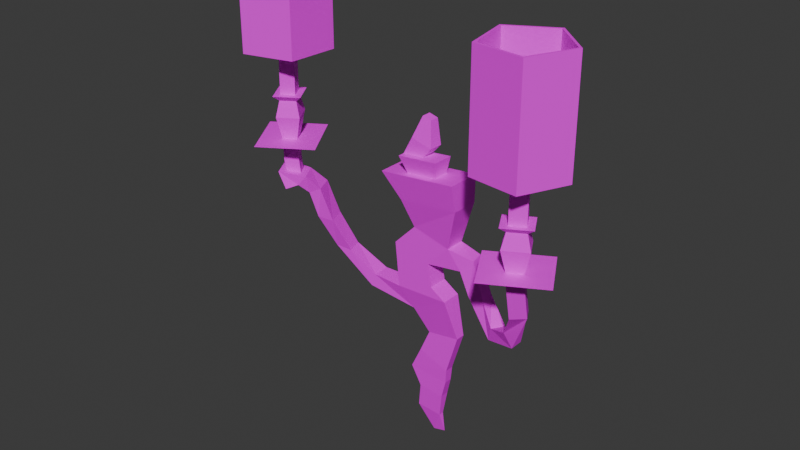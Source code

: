 # Source: ShadeLamp01.blend  (saved by Blender 4.2.66; exported with 4.5.12 LTS)
import bpy
from mathutils import Matrix  # noqa: F401  (used for matrix-valued properties, if any)

bpy.ops.wm.read_factory_settings(use_empty=True)
scene = bpy.context.scene
scene.name = 'Scene'

# ---- collections
col_collection = bpy.data.collections.new('Collection'); scene.collection.children.link(col_collection)

# ---- images (referenced by path relative to the original .blend; pixels are not part of the script)
import os
ASSET_DIR = os.environ.get("B2B_ASSET_DIR", "")  # directory of the original .blend (textures are referenced by path, not embedded)
HERE = os.path.dirname(os.path.abspath(__file__))  # packed textures are extracted next to this script under _unpacked/

def load_image(name, relpath, width, height, colorspace="sRGB"):
    """Load a texture the original file referenced (path relative to the .blend, or extracted next to this script)."""
    p = next((c for c in (os.path.join(HERE, relpath), os.path.join(ASSET_DIR, relpath)) if relpath and os.path.exists(c)), "")
    if p:
        img = bpy.data.images.load(p, check_existing=True)
        img.name = name
    else:  # same state as the original file: an image datablock whose file is absent (Cycles renders it pink)
        img = bpy.data.images.new(name, width, height)
        img.source = "FILE"
        img.filepath = "//" + (relpath or name)
    img.colorspace_settings.name = colorspace
    return img
img_shadelamp01_a_jpg = load_image('ShadeLamp01_a.jpg', 'ShadeLamp01_a.jpg', 1024, 1024, 'sRGB')

# ---- materials (node trees are filled in below, after node groups)
mat_material = bpy.data.materials.new('Material')
mat_material.alpha_threshold = 0.0
mat_material.use_transparent_shadow = False
mat_material.roughness = 0.5
mat_material.line_color = (0.0, 0.0, 0.0, 1.0)

# ---- material node trees
mat_material.use_nodes = True; mat_material.node_tree.nodes.clear()
_N = mat_material.node_tree.nodes; _L = mat_material.node_tree.links
n0 = _N.new('ShaderNodeOutputMaterial'); n0.name = 'Material Output'; n0.location = (300, 300)
n1 = _N.new('ShaderNodeBsdfPrincipled'); n1.name = 'Principled BSDF'; n1.location = (10, 300)
n1.inputs[3].default_value = 1.45
n1.inputs[13].default_value = 0.15
n2 = _N.new('ShaderNodeTexImage'); n2.name = 'Image Texture'; n2.location = (-280, 280)
n2.image = img_shadelamp01_a_jpg
n2.interpolation = 'Closest'
_L.new(n1.outputs[0], n0.inputs[0])
_L.new(n2.outputs[0], n1.inputs[0])
n0.is_active_output = True

# ---- world
world_world = bpy.data.worlds.new('World'); scene.world = world_world
world_world.use_nodes = True; world_world.node_tree.nodes.clear()
_N = world_world.node_tree.nodes; _L = world_world.node_tree.links
n0 = _N.new('ShaderNodeOutputWorld'); n0.name = 'World Output'; n0.location = (300, 300)
n1 = _N.new('ShaderNodeBackground'); n1.name = 'Background'; n1.location = (10, 300)
n1.inputs[0].default_value = (0.05088, 0.05088, 0.05088, 1.0)
_L.new(n1.outputs[0], n0.inputs[0])
n0.is_active_output = True
world_world.color = (0.05088, 0.05088, 0.05088)
world_world.sun_shadow_jitter_overblur = 0.0

# ---- meshes
me_cube_001 = bpy.data.meshes.new('Cube.001')
me_cube_001.from_pydata([(0.2266, 1.185e-07, -0.07345), (0.08439, 7.22e-08, 0.01876), (0.2266, -0.1827, -0.07345), (0.08439, -0.1827, 0.01876), (-0.1315, 1.864e-09, -0.2807), (-0.2537, -3.797e-08, -0.09077), (-0.1315, -0.1352, -0.2807), (-0.2537, -0.1827, -0.09077), (-0.5671, -0.02609, -0.1939), (-0.5279, -0.02609, -0.07805), (-0.5565, -0.1894, -0.1939), (-0.5174, -0.1839, -0.07805), (-0.9578, -0.09006, 0.101), (-0.812, -0.07324, 0.09016), (-0.9082, -0.2373, 0.101), (-0.7625, -0.2205, 0.09016), (-1.099, -0.1645, 0.3737), (-0.9549, -0.14, 0.3693), (-1.037, -0.3232, 0.3652), (-0.8925, -0.2986, 0.3608), (-1.146, -0.2198, 0.608), (-1.057, -0.1791, 0.6518), (-1.07, -0.3885, 0.608), (-0.9802, -0.3478, 0.6518), (-1.205, -0.3163, 0.6958), (-1.146, -0.282, 0.7793), (-1.111, -0.4764, 0.6958), (-1.053, -0.4421, 0.7793), (-1.311, -0.321, 0.6743), (-1.36, -0.3497, 0.8292), (-1.168, -0.5665, 0.6743), (-1.217, -0.5952, 0.8292), (0.05007, 6.102e-08, 0.2254), (0.05007, -0.1827, 0.2254), (-0.2938, -5.104e-08, 0.3151), (-0.2938, -0.1827, 0.3151), (0.2502, 1.262e-07, 0.4307), (0.2502, -0.1827, 0.4307), (-0.0937, 1.417e-08, 0.5205), (-0.0937, -0.1827, 0.5205), (0.3644, 1.634e-07, 0.8193), (0.3644, -0.2515, 0.8193), (-0.1795, -1.378e-08, 0.7672), (-0.1795, -0.2515, 0.7672), (0.3692, 1.65e-07, 1.062), (0.3692, -0.3079, 1.062), (-0.3304, -6.294e-08, 0.9947), (-0.3304, -0.3079, 0.9947), (0.1547, -0.09262, 1.041), (0.1547, -0.2452, 1.041), (-0.1159, -0.09262, 1.015), (-0.1159, -0.2452, 1.015), (0.1893, -0.09262, 1.194), (0.1893, -0.2805, 1.194), (-0.1788, -0.09262, 1.159), (-0.1788, -0.2805, 1.159), (0.01686, -0.09262, 1.177), (0.01686, -0.218, 1.177), (-0.1788, -0.218, 1.159), (0.09305, -0.09262, 1.263), (0.09305, -0.218, 1.263), (-0.0968, -0.09262, 1.314), (-0.0968, -0.218, 1.314), (0.05739, -0.09262, 1.481), (0.05739, -0.177, 1.481), (-0.02239, -0.09262, 1.502), (-0.02239, -0.177, 1.502), (0.2967, 1.414e-07, -0.4505), (0.2967, -0.08713, -0.4505), (0.000772, 4.496e-08, -0.4956), (0.000772, -0.08713, -0.4956), (0.1869, 1.056e-07, -0.8186), (0.1869, -0.08397, -0.8186), (-0.09382, 1.413e-08, -0.7146), (-0.09382, -0.08713, -0.7146), (0.1743, 1.015e-07, -0.9511), (0.1743, -0.07455, -0.9511), (-0.1958, -1.911e-08, -0.9244), (-0.1958, -0.07455, -0.9244), (0.1289, 0.01794, -1.12), (0.1289, -0.0669, -1.12), (-0.1046, 1.063e-08, -1.103), (-0.1046, -0.0669, -1.103), (0.09778, 7.657e-08, -1.343), (0.09778, -0.04791, -1.343), (-0.1356, 5.059e-10, -1.326), (-0.1356, -0.04791, -1.326), (0.122, 8.445e-08, -1.532), (0.004288, 4.47e-08, -1.562), (0.3287, -0.01535, 0.2575), (0.3595, -0.1596, 0.2575), (0.4413, 1.885e-07, 0.3758), (0.4722, -0.1355, 0.3758), (0.4495, -0.0338, 0.05567), (0.4489, -0.1572, 0.05567), (0.5856, -0.03438, 0.07885), (0.5851, -0.1578, 0.07885), (0.7555, -0.09539, -0.2354), (0.688, -0.1987, -0.2354), (0.7907, -0.1184, -0.1039), (0.7232, -0.2218, -0.1039), (0.991, -0.1931, -0.1302), (0.9914, -0.3166, -0.1302), (0.9082, -0.1934, -0.01971), (0.9085, -0.3168, -0.01971), (1.099, -0.2784, 0.2388), (1.159, -0.3861, 0.2388), (0.9795, -0.3451, 0.2176), (1.04, -0.4528, 0.2176), (1.123, -0.3882, 0.6159), (1.183, -0.4959, 0.6159), (1.003, -0.4557, 0.6159), (1.063, -0.5634, 0.6159), (1.219, -0.1179, 0.6763), (1.464, -0.5558, 0.6763), (0.7286, -0.3922, 0.6763), (0.9738, -0.8301, 0.6763), (1.123, -0.3882, 0.6763), (1.183, -0.4959, 0.6763), (1.003, -0.4557, 0.6763), (1.063, -0.5634, 0.6763), (1.139, -0.3369, 0.8741), (1.236, -0.5088, 0.8741), (0.9471, -0.4446, 0.8741), (1.043, -0.6165, 0.8741), (1.125, -0.3775, 1.012), (1.194, -0.4995, 1.012), (0.9891, -0.4539, 1.012), (1.057, -0.5758, 1.012), (1.147, -0.3146, 1.059), (1.259, -0.5139, 1.059), (0.924, -0.4395, 1.059), (1.036, -0.6388, 1.059), (1.123, -0.3882, 1.059), (1.183, -0.4959, 1.059), (1.003, -0.4557, 1.059), (1.063, -0.5634, 1.059), (1.123, -0.3882, 1.804), (1.183, -0.4959, 1.804), (1.003, -0.4557, 1.804), (1.063, -0.5634, 1.804), (1.093, -0.4758, 2.063), (1.265, -0.7826, 1.441), (1.265, -0.7826, 2.407), (0.8543, -0.734, 1.441), (0.8543, -0.734, 2.407), (0.7737, -0.3286, 1.441), (0.7737, -0.3286, 2.407), (1.134, -0.1266, 1.441), (1.438, -0.4072, 1.441), (1.277, -0.8042, 1.441), (0.8375, -0.7522, 1.441), (0.8375, -0.7522, 2.407), (1.277, -0.8042, 2.407), (0.7512, -0.3182, 1.441), (0.7512, -0.3182, 2.407), (1.137, -0.102, 1.441), (1.137, -0.102, 2.407), (1.462, -0.4024, 1.441), (1.462, -0.4024, 2.407), (1.134, -0.1266, 2.407), (1.438, -0.4072, 2.407), (-1.193, -0.3396, 1.042), (-1.223, -0.5223, 1.042), (-1.119, -0.4562, 1.042), (-1.572, -0.3252, 1.103), (-1.148, -0.05637, 1.103), (-1.272, -0.7993, 1.103), (-0.8477, -0.5306, 1.103), (-1.297, -0.4057, 1.103), (-1.193, -0.3396, 1.103), (-1.223, -0.5223, 1.103), (-1.119, -0.4562, 1.103), (-1.349, -0.3922, 1.301), (-1.183, -0.2866, 1.301), (-1.231, -0.5784, 1.301), (-1.065, -0.4728, 1.301), (-1.308, -0.4039, 1.438), (-1.19, -0.3291, 1.438), (-1.224, -0.5359, 1.438), (-1.106, -0.4611, 1.438), (-1.372, -0.3857, 1.486), (-1.179, -0.2634, 1.486), (-1.235, -0.6016, 1.486), (-1.042, -0.4793, 1.486), (-1.297, -0.4057, 1.486), (-1.193, -0.3396, 1.486), (-1.223, -0.5223, 1.486), (-1.119, -0.4562, 1.486), (-1.297, -0.4057, 2.231), (-1.193, -0.3396, 2.231), (-1.223, -0.5223, 2.231), (-1.119, -0.4562, 2.231), (-1.208, -0.431, 2.489), (-0.9111, -0.2426, 1.868), (-0.9111, -0.2426, 2.833), (-0.9372, -0.6552, 1.868), (-0.9372, -0.6552, 2.833), (-1.338, -0.7579, 1.868), (-1.338, -0.7579, 2.833), (-1.559, -0.4088, 1.868), (-1.295, -0.09032, 1.868), (-0.8902, -0.2294, 1.868), (-0.9181, -0.671, 1.868), (-0.9181, -0.671, 2.833), (-0.8902, -0.2294, 2.833), (-1.347, -0.7808, 1.868), (-1.347, -0.7808, 2.833), (-1.584, -0.4072, 1.868), (-1.584, -0.4072, 2.833), (-1.302, -0.06638, 1.868), (-1.302, -0.06638, 2.833), (-1.559, -0.4088, 2.833), (-1.295, -0.09032, 2.833), (-1.169, -0.3469, 0.7913), (-1.12, -0.4302, 0.7913), (-1.281, -0.3821, 0.8173), (-1.206, -0.5099, 0.8173), (-1.18, -0.3532, 0.9106), (-1.131, -0.4366, 0.9106), (-1.294, -0.3899, 0.9113), (-1.22, -0.5177, 0.9113), (-1.297, -0.4057, 1.042)], [], [(0, 1, 3, 2), (2, 3, 7, 6), (5, 4, 8, 9), (2, 6, 70, 68), (7, 3, 33, 35), (11, 9, 13, 15), (4, 6, 10, 8), (7, 5, 9, 11), (6, 7, 11, 10), (14, 15, 19, 18), (10, 11, 15, 14), (9, 8, 12, 13), (8, 10, 14, 12), (17, 16, 20, 21), (13, 12, 16, 17), (12, 14, 18, 16), (15, 13, 17, 19), (23, 21, 25, 27), (16, 18, 22, 20), (19, 17, 21, 23), (18, 19, 23, 22), (25, 24, 28, 29), (22, 23, 27, 26), (21, 20, 24, 25), (20, 22, 26, 24), (30, 31, 29, 28), (24, 26, 30, 28), (29, 31, 217, 216), (26, 27, 31, 30), (34, 35, 39, 38), (5, 7, 35, 34), (3, 1, 32, 33), (36, 37, 92, 91), (35, 33, 37, 39), (42, 43, 47, 46), (39, 37, 41, 43), (38, 39, 43, 42), (37, 36, 40, 41), (47, 45, 44, 46), (41, 40, 44, 45), (43, 41, 45, 47), (55, 53, 52, 54), (48, 50, 54, 52), (51, 49, 53, 55), (50, 51, 55, 54), (49, 48, 52, 53), (58, 54, 56, 57), (61, 62, 66, 65), (54, 58, 62, 61), (57, 56, 59, 60), (56, 54, 61, 59), (58, 57, 60, 62), (66, 64, 63, 65), (60, 59, 63, 64), (59, 61, 65, 63), (62, 60, 64, 66), (68, 70, 74, 72), (0, 2, 68, 67), (6, 4, 69, 70), (74, 73, 77, 78), (70, 69, 73, 74), (67, 68, 72, 71), (71, 72, 76, 75), (72, 74, 78, 76), (82, 81, 85, 86), (76, 78, 82, 80), (78, 77, 81, 82), (75, 76, 80, 79), (86, 85, 88), (79, 80, 84, 83), (80, 82, 86, 84), (83, 84, 87), (84, 86, 88, 87), (89, 91, 95, 93), (37, 33, 90, 92), (33, 32, 89, 90), (32, 36, 91, 89), (94, 93, 97, 98), (90, 89, 93, 94), (92, 90, 94, 96), (91, 92, 96, 95), (100, 98, 102, 104), (96, 94, 98, 100), (95, 96, 100, 99), (93, 95, 99, 97), (101, 103, 107, 105), (99, 100, 104, 103), (97, 99, 103, 101), (98, 97, 101, 102), (108, 106, 110, 112), (102, 101, 105, 106), (104, 102, 106, 108), (103, 104, 108, 107), (111, 112, 116, 115), (107, 108, 112, 111), (105, 107, 111, 109), (106, 105, 109, 110), (114, 113, 115, 116), (109, 111, 115, 113), (110, 109, 113, 114), (112, 110, 114, 116), (120, 118, 122, 124), (119, 120, 124, 123), (117, 119, 123, 121), (117, 118, 122, 121), (124, 122, 126, 128), (123, 124, 128, 127), (121, 123, 127, 125), (121, 122, 126, 125), (125, 127, 131, 129), (125, 126, 130, 129), (128, 126, 130, 132), (127, 128, 132, 131), (136, 135, 139, 140), (135, 133, 137, 139), (134, 133, 137, 138), (134, 136, 140, 138), (139, 137, 141), (138, 137, 141), (138, 140, 141), (140, 139, 141), (150, 153, 152, 151), (151, 152, 155, 154), (154, 155, 157, 156), (156, 157, 159, 158), (158, 159, 153, 150), (149, 142, 143, 161), (144, 142, 150, 151), (143, 145, 152, 153), (146, 144, 151, 154), (145, 147, 155, 152), (148, 146, 154, 156), (147, 160, 157, 155), (149, 148, 156, 158), (160, 161, 159, 157), (142, 149, 158, 150), (161, 143, 153, 159), (148, 149, 161, 160), (146, 148, 160, 147), (144, 146, 147, 145), (142, 144, 145, 143), (163, 164, 168, 167), (166, 165, 167, 168), (222, 163, 167, 165), (162, 222, 165, 166), (164, 162, 166, 168), (172, 170, 174, 176), (171, 172, 176, 175), (169, 171, 175, 173), (169, 170, 174, 173), (176, 174, 178, 180), (175, 176, 180, 179), (173, 175, 179, 177), (173, 174, 178, 177), (177, 179, 183, 181), (177, 178, 182, 181), (180, 178, 182, 184), (179, 180, 184, 183), (188, 187, 191, 192), (187, 185, 189, 191), (186, 185, 189, 190), (186, 188, 192, 190), (191, 189, 193), (190, 189, 193), (190, 192, 193), (192, 191, 193), (202, 205, 204, 203), (203, 204, 207, 206), (206, 207, 209, 208), (208, 209, 211, 210), (210, 211, 205, 202), (201, 194, 195, 213), (196, 194, 202, 203), (195, 197, 204, 205), (198, 196, 203, 206), (197, 199, 207, 204), (200, 198, 206, 208), (199, 212, 209, 207), (201, 200, 208, 210), (212, 213, 211, 209), (194, 201, 210, 202), (213, 195, 205, 211), (200, 201, 213, 212), (198, 200, 212, 199), (196, 198, 199, 197), (194, 196, 197, 195), (214, 216, 220, 218), (31, 27, 215, 217), (27, 25, 214, 215), (25, 29, 216, 214), (221, 219, 164, 163), (215, 214, 218, 219), (217, 215, 219, 221), (216, 217, 221, 220), (220, 221, 163, 222), (218, 220, 222, 162), (219, 218, 162, 164), (130, 132, 131, 129), (182, 184, 183, 181)])
_uv = me_cube_001.uv_layers.new(name='UVMap')
_uv.uv.foreach_set('vector', [0.5312, 0.1979, 0.5312, 0.2396, 0.4688, 0.2396, 0.4688, 0.1979, 0.6094, 0.1875, 0.5625, 0.2083, 0.4531, 0.1979, 0.5156, 0.1354, 0.4219, 0.2604, 0.4375, 0.1979, 0.5469, 0.3125, 0.5, 0.3229, 0.6094, 0.1875, 0.5156, 0.1354, 0.5625, 0.08333, 0.6562, 0.08333, 0.4531, 0.1979, 0.5625, 0.2083, 0.5469, 0.2708, 0.4062, 0.3021, 0.6719, 0.07292, 0.6094, 0.07292, 0.6406, 0.01042, 0.6719, 0.01042, 0.5625, 0.1875, 0.625, 0.1875, 0.6094, 0.2708, 0.5469, 0.2708, 0.6719, 0.1354, 0.6094, 0.1354, 0.6094, 0.07292, 0.6719, 0.07292, 0.5156, 0.1354, 0.4531, 0.1979, 0.375, 0.2083, 0.375, 0.1875, 0.25, 0.2708, 0.2812, 0.2604, 0.25, 0.3438, 0.1875, 0.3438, 0.375, 0.1875, 0.375, 0.2083, 0.2812, 0.2604, 0.25, 0.2708, 0.5, 0.3229, 0.5469, 0.3125, 0.5625, 0.4479, 0.5312, 0.4167, 0.5469, 0.2708, 0.6094, 0.2708, 0.5781, 0.375, 0.5469, 0.375, 0.4844, 0.5104, 0.5312, 0.5417, 0.4688, 0.5938, 0.4219, 0.5833, 0.5312, 0.4167, 0.5625, 0.4479, 0.5312, 0.5417, 0.4844, 0.5104, 0.5469, 0.375, 0.5781, 0.375, 0.6094, 0.4271, 0.5469, 0.4375, 0.6719, 0.01042, 0.6406, 0.01042, 0.6562, -0.05208, 0.7031, -0.04167, 0.7344, -0.1042, 0.6719, -0.1146, 0.7031, -0.1458, 0.7656, -0.125, 0.5469, 0.4375, 0.6094, 0.4271, 0.625, 0.4688, 0.5625, 0.4896, 0.7031, -0.04167, 0.6562, -0.05208, 0.6719, -0.1146, 0.7344, -0.1042, 0.1875, 0.3438, 0.25, 0.3438, 0.1875, 0.4062, 0.1562, 0.4062, 0.4219, 0.6354, 0.4688, 0.6354, 0.5, 0.6562, 0.4531, 0.6979, 0.1562, 0.4062, 0.1875, 0.4062, 0.125, 0.4583, 0.1094, 0.4479, 0.4219, 0.5833, 0.4688, 0.5938, 0.4688, 0.6354, 0.4219, 0.6354, 0.5625, 0.4896, 0.625, 0.4688, 0.6406, 0.5, 0.5781, 0.5104, 0.6562, 0.5208, 0.6719, 0.5521, 0.5781, 0.5625, 0.5781, 0.5208, 0.5781, 0.5104, 0.6406, 0.5, 0.6562, 0.5208, 0.5781, 0.5208, 0.5781, 0.5625, 0.6719, 0.5521, 0.6562, 0.5625, 0.6094, 0.5729, 0.1094, 0.4479, 0.125, 0.4583, 0.07812, 0.5, 0.09375, 0.4479, 0.375, 0.2917, 0.4375, 0.2917, 0.4375, 0.3542, 0.375, 0.3542, 0.6094, 0.1354, 0.6719, 0.1354, 0.6875, 0.2083, 0.6406, 0.2083, 0.4688, 0.2396, 0.5312, 0.2396, 0.5312, 0.2708, 0.4688, 0.2708, 0.6719, 0.6562, 0.7344, 0.6458, 0.7344, 0.6979, 0.6719, 0.6979, 0.1562, 0.375, 0.2812, 0.3542, 0.3281, 0.3854, 0.2031, 0.4271, 0.6406, 0.3229, 0.7031, 0.3229, 0.75, 0.375, 0.6562, 0.3854, 0.4688, 0.3438, 0.5781, 0.3125, 0.5938, 0.4062, 0.4062, 0.4062, 0.6406, 0.2708, 0.6875, 0.2708, 0.7031, 0.3229, 0.6406, 0.3229, 0.7344, 0.6458, 0.6719, 0.6562, 0.6719, 0.5729, 0.75, 0.5729, 0.75, 0.375, 0.75, 0.5208, 0.6562, 0.5208, 0.6562, 0.3854, 0.75, 0.5729, 0.6719, 0.5729, 0.6562, 0.5208, 0.75, 0.5208, 0.4062, 0.4062, 0.5938, 0.4062, 0.5781, 0.4896, 0.375, 0.4896, 0.3594, 0.4375, 0.3594, 0.3646, 0.4062, 0.3646, 0.4062, 0.4375, 0.5938, 0.1979, 0.5938, 0.2708, 0.5469, 0.2917, 0.5469, 0.1875, 0.5469, 0.2708, 0.5469, 0.1979, 0.5938, 0.1875, 0.5938, 0.2917, 0.6719, 0.3021, 0.6719, 0.3333, 0.6094, 0.3438, 0.6094, 0.3021, 0.6094, 0.3854, 0.6094, 0.3438, 0.6719, 0.3438, 0.6719, 0.3958, 0.6719, 0.3958, 0.6719, 0.6979, 0.9688, 0.6979, 0.9688, 0.3958, 0.5625, 0.3333, 0.6094, 0.3333, 0.5938, 0.3958, 0.5625, 0.3958, 0.5625, 0.3021, 0.6094, 0.3021, 0.6094, 0.3333, 0.5625, 0.3333, 0.6094, 0.5, 0.5625, 0.5, 0.5625, 0.4688, 0.6094, 0.4688, 0.4688, 0.2083, 0.5469, 0.1875, 0.5156, 0.2396, 0.4531, 0.25, 0.4531, 0.1875, 0.5156, 0.2083, 0.5469, 0.25, 0.4531, 0.2396, 0.5938, 0.3958, 0.5938, 0.4062, 0.5625, 0.4062, 0.5625, 0.3958, 0.6094, 0.4688, 0.5625, 0.4688, 0.5625, 0.4062, 0.5938, 0.4062, 0.4531, 0.25, 0.5156, 0.2396, 0.5469, 0.3021, 0.5, 0.3021, 0.4531, 0.2396, 0.5469, 0.25, 0.4844, 0.3021, 0.4531, 0.2917, 0.6562, 0.08333, 0.5625, 0.08333, 0.5625, 0.02083, 0.6406, 0.0, 0.5312, 0.1979, 0.4688, 0.1979, 0.5156, 0.125, 0.5312, 0.125, 0.625, 0.1875, 0.5625, 0.1875, 0.5781, 0.1354, 0.625, 0.1354, 0.6406, 0.08333, 0.6094, 0.08333, 0.625, 0.03125, 0.6406, 0.03125, 0.625, 0.1354, 0.5781, 0.1354, 0.6094, 0.08333, 0.6406, 0.08333, 0.5312, 0.125, 0.5156, 0.125, 0.5156, 0.05208, 0.5312, 0.05208, 0.5312, 0.05208, 0.5156, 0.05208, 0.5156, 0.02083, 0.5312, 0.02083, 0.6406, 0.0, 0.5625, 0.02083, 0.5156, -0.03125, 0.6562, -0.04167, 0.6562, 0.0, 0.6406, 0.0, 0.6562, -0.05208, 0.6562, -0.04167, 0.6562, -0.04167, 0.5156, -0.03125, 0.5625, -0.08333, 0.6406, -0.09375, 0.6406, 0.03125, 0.625, 0.03125, 0.6406, 0.0, 0.6562, 0.0, 0.5312, 0.02083, 0.5156, 0.02083, 0.5156, -0.02083, 0.5469, -0.02083, 0.9688, -0.1458, 0.9688, -0.1562, 0.9844, -0.2083, 0.5469, -0.02083, 0.5156, -0.02083, 0.5156, -0.0625, 0.5312, -0.0625, 0.6406, -0.09375, 0.5625, -0.08333, 0.5625, -0.125, 0.6562, -0.1458, 0.8438, -0.1667, 0.8281, -0.1667, 0.8438, -0.2083, 0.6562, -0.1458, 0.5625, -0.125, 0.6094, -0.2083, 0.6562, -0.1875, 0.6875, 0.2292, 0.7188, 0.2708, 0.5781, 0.2917, 0.5781, 0.25, 0.3281, 0.3854, 0.2812, 0.3542, 0.3594, 0.3438, 0.3906, 0.375, 0.4688, 0.2708, 0.5312, 0.2708, 0.5312, 0.3333, 0.4844, 0.3333, 0.7031, 0.1562, 0.7656, 0.2188, 0.7188, 0.2708, 0.6875, 0.2292, 0.4844, 0.3854, 0.5312, 0.3854, 0.5312, 0.4688, 0.4844, 0.4583, 0.4844, 0.3333, 0.5312, 0.3333, 0.5312, 0.3854, 0.4844, 0.3854, 0.3906, 0.375, 0.3594, 0.3438, 0.4062, 0.2812, 0.4531, 0.2812, 0.6719, 0.6979, 0.7344, 0.6979, 0.7344, 0.7604, 0.6875, 0.7604, 0.4844, 0.2396, 0.4844, 0.1979, 0.5938, 0.2188, 0.5625, 0.2396, 0.4531, 0.2812, 0.4062, 0.2812, 0.4844, 0.1979, 0.4844, 0.2396, 0.6875, 0.7604, 0.7344, 0.7604, 0.75, 0.8125, 0.7031, 0.8229, 0.5781, 0.25, 0.5781, 0.2917, 0.4844, 0.3438, 0.4219, 0.3229, 0.4375, 0.3958, 0.5, 0.3854, 0.6094, 0.4271, 0.5781, 0.4688, 0.7031, 0.8229, 0.75, 0.8125, 0.75, 0.8542, 0.7344, 0.8438, 0.4219, 0.3229, 0.4844, 0.3438, 0.5, 0.3854, 0.4375, 0.3958, 0.4844, 0.4583, 0.5312, 0.4688, 0.5156, 0.5208, 0.4688, 0.5312, 0.5938, 0.3021, 0.6406, 0.2917, 0.6406, 0.375, 0.5938, 0.4062, 0.4688, 0.5312, 0.5156, 0.5208, 0.5312, 0.6042, 0.4844, 0.6042, 0.5625, 0.2396, 0.5938, 0.2188, 0.6406, 0.2917, 0.5938, 0.3021, 0.7344, 0.8438, 0.75, 0.8542, 0.7812, 0.9062, 0.75, 0.9062, 0.6406, 0.4375, 0.6406, 0.4583, 0.5625, 0.5104, 0.5625, 0.3958, 0.75, 0.9062, 0.7812, 0.9062, 0.7812, 1.0, 0.75, 0.9792, 0.5781, 0.4688, 0.6094, 0.4271, 0.7656, 0.4896, 0.7344, 0.5208, 0.4844, 0.6042, 0.5312, 0.6042, 0.5469, 0.6875, 0.5156, 0.6979, 0.01562, 0.4792, 0.1094, 0.4792, 0.1094, 0.5521, 0.01562, 0.5521, 0.2031, 0.5104, 0.2031, 0.5521, 0.1562, 0.5833, 0.1562, 0.4792, 0.5625, 0.3333, 0.5625, 0.3646, 0.4844, 0.3958, 0.4844, 0.2917, 0.2031, 0.4062, 0.2031, 0.4375, 0.1562, 0.4792, 0.1562, 0.3646, 0.5, 0.1354, 0.5, 0.1146, 0.5938, 0.1146, 0.5781, 0.1667, 0.4844, 0.1771, 0.5, 0.1354, 0.5781, 0.1667, 0.5469, 0.2083, 0.6719, 0.1771, 0.6719, 0.1354, 0.5938, 0.125, 0.5938, 0.1771, 0.6719, 0.1771, 0.6719, 0.2083, 0.5938, 0.2396, 0.5938, 0.1771, 0.5781, 0.1667, 0.5938, 0.1146, 0.6562, 0.125, 0.6406, 0.1771, 0.5469, 0.2083, 0.5781, 0.1667, 0.6406, 0.1771, 0.5938, 0.2083, 0.5938, 0.1771, 0.5938, 0.125, 0.5469, 0.125, 0.5156, 0.1771, 0.5938, 0.1771, 0.5938, 0.2396, 0.5156, 0.2292, 0.5156, 0.1771, 0.5156, 0.1771, 0.5469, 0.125, 0.5156, 0.1146, 0.4844, 0.1771, 0.5156, 0.1771, 0.5156, 0.2292, 0.5, 0.2396, 0.4844, 0.1771, 0.6406, 0.1771, 0.6562, 0.125, 0.6719, 0.1146, 0.6719, 0.1875, 0.5938, 0.2083, 0.6406, 0.1771, 0.6719, 0.1875, 0.5938, 0.2396, 0.1094, 0.5938, 0.1719, 0.5938, 0.1719, 0.8021, 0.1094, 0.8021, 0.1719, 0.5938, 0.1094, 0.5938, 0.1094, 0.8021, 0.1719, 0.8021, 0.1719, 0.5938, 0.1094, 0.5938, 0.1094, 0.8021, 0.1719, 0.8021, 0.1719, 0.5938, 0.1094, 0.5938, 0.1094, 0.8021, 0.1719, 0.8021, 0.25, 0.1979, 0.25, 0.1979, 0.25, 0.1979, 0.25, 0.1979, 0.25, 0.1979, 0.25, 0.1979, 0.25, 0.1979, 0.25, 0.1979, 0.25, 0.1979, 0.25, 0.1979, 0.25, 0.1979, 0.25, 0.1979, 0.0, 0.9062, 0.0, 0.6667, 0.2812, 0.6667, 0.2812, 0.9062, 0.2812, 0.9062, 0.2812, 0.6667, 0.0, 0.6667, 0.0, 0.9062, 0.0, 0.9062, 0.0, 0.6667, 0.2812, 0.6667, 0.2812, 0.9062, 0.0, 0.9062, 0.0, 0.6667, 0.2812, 0.6667, 0.2812, 0.9062, 0.2812, 0.9062, 0.2812, 0.6667, 0.0, 0.6667, 0.0, 0.9062, 0.0, 0.9062, 0.2812, 0.9062, 0.2812, 0.6667, 0.0, 0.6667, 0.1719, 0.875, 0.2656, 0.7812, 0.2812, 0.7812, 0.1719, 0.8854, 0.2656, 0.7812, 0.1719, 0.6875, 0.1719, 0.6771, 0.2812, 0.7812, 0.0, 0.8438, 0.1719, 0.875, 0.1719, 0.8854, 0.0, 0.8438, 0.1719, 0.6875, 0.0, 0.7292, 0.0, 0.7188, 0.1719, 0.6771, 0.0, 0.7188, 0.0, 0.8438, 0.0, 0.8438, 0.0, 0.7188, 0.0, 0.7292, 0.0, 0.8438, 0.0, 0.8438, 0.0, 0.7188, 0.1719, 0.6875, 0.0, 0.7188, 0.0, 0.7188, 0.1719, 0.6771, 0.0, 0.8438, 0.1719, 0.875, 0.1719, 0.8854, 0.0, 0.8438, 0.2656, 0.7812, 0.1719, 0.6875, 0.1719, 0.6771, 0.2812, 0.7812, 0.1719, 0.875, 0.2656, 0.7812, 0.2812, 0.7812, 0.1719, 0.8854, 0.2812, 0.9062, 0.0, 0.9062, 0.0, 0.6667, 0.2812, 0.6667, 0.2812, 0.9062, 0.0, 0.9062, 0.0, 0.6667, 0.2812, 0.6667, 0.0, 0.9062, 0.2812, 0.9062, 0.2812, 0.6667, 0.0, 0.6667, 0.2812, 0.9062, 0.0, 0.9062, 0.0, 0.6667, 0.2812, 0.6667, 0.6406, 0.3333, 0.6406, 0.3646, 0.5625, 0.3958, 0.5625, 0.2917, 0.375, 0.3958, 0.2812, 0.3958, 0.2812, 0.3229, 0.375, 0.3229, 0.5156, 0.3646, 0.5156, 0.3229, 0.5781, 0.2917, 0.5781, 0.3958, 0.4844, 0.3333, 0.4844, 0.3646, 0.4062, 0.3958, 0.4062, 0.2917, 0.5156, 0.3229, 0.5156, 0.3646, 0.4688, 0.3958, 0.4688, 0.2917, 0.6719, 0.2396, 0.6719, 0.1875, 0.5938, 0.1875, 0.5781, 0.2396, 0.5469, 0.125, 0.5781, 0.1146, 0.6406, 0.1458, 0.5625, 0.1771, 0.4844, 0.125, 0.5469, 0.125, 0.5625, 0.1771, 0.4844, 0.1875, 0.6719, 0.1667, 0.6719, 0.1875, 0.5938, 0.1875, 0.6094, 0.1354, 0.5781, 0.2396, 0.5938, 0.1875, 0.5156, 0.1771, 0.5156, 0.2292, 0.5625, 0.1771, 0.6406, 0.1458, 0.6562, 0.1875, 0.5781, 0.2292, 0.4844, 0.1875, 0.5625, 0.1771, 0.5781, 0.2292, 0.5, 0.2292, 0.6094, 0.1354, 0.5938, 0.1875, 0.5156, 0.1771, 0.5625, 0.1354, 0.5, 0.2292, 0.5781, 0.2292, 0.5938, 0.2396, 0.4844, 0.2396, 0.5625, 0.1354, 0.5156, 0.1771, 0.4844, 0.1667, 0.5469, 0.1146, 0.5156, 0.2292, 0.5156, 0.1771, 0.4844, 0.1667, 0.4844, 0.2396, 0.5781, 0.2292, 0.6562, 0.1875, 0.6719, 0.1875, 0.5938, 0.2396, 0.1719, 0.5938, 0.1094, 0.5938, 0.1094, 0.8021, 0.1719, 0.8021, 0.1094, 0.5938, 0.1719, 0.5938, 0.1719, 0.8021, 0.1094, 0.8021, 0.1094, 0.5938, 0.1719, 0.5938, 0.1719, 0.8021, 0.1094, 0.8021, 0.1094, 0.5938, 0.1719, 0.5938, 0.1719, 0.8021, 0.1094, 0.8021, 0.25, 0.1979, 0.25, 0.1979, 0.25, 0.1979, 0.25, 0.1979, 0.25, 0.1979, 0.25, 0.1979, 0.25, 0.1979, 0.25, 0.1979, 0.25, 0.1979, 0.25, 0.1979, 0.25, 0.1979, 0.25, 0.1979, 0.2812, 0.9062, 0.2812, 0.6667, 0.0, 0.6667, 0.0, 0.9062, 0.0, 0.9062, 0.0, 0.6667, 0.2812, 0.6667, 0.2812, 0.9062, 0.2812, 0.9062, 0.2812, 0.6667, 0.0, 0.6667, 0.0, 0.9062, 0.0, 0.9062, 0.0, 0.6667, 0.2812, 0.6667, 0.2812, 0.9062, 0.0, 0.9062, 0.0, 0.6667, 0.2812, 0.6667, 0.2812, 0.9062, 0.0, 0.6667, 0.2812, 0.6667, 0.2812, 0.9062, 0.0, 0.9062, 0.2656, 0.8438, 0.2656, 0.7188, 0.2812, 0.7188, 0.2812, 0.8438, 0.2656, 0.7292, 0.1094, 0.6875, 0.1094, 0.6771, 0.2812, 0.7188, 0.1094, 0.875, 0.2656, 0.8438, 0.2812, 0.8438, 0.1094, 0.8854, 0.1094, 0.6875, 0.01562, 0.7812, 0.0, 0.7812, 0.1094, 0.6771, 0.01562, 0.7812, 0.1094, 0.875, 0.1094, 0.8854, 0.0, 0.7812, 0.01562, 0.7812, 0.1094, 0.875, 0.1094, 0.8854, 0.0, 0.7812, 0.1094, 0.6875, 0.01562, 0.7812, 0.0, 0.7812, 0.1094, 0.6771, 0.1094, 0.875, 0.2656, 0.8438, 0.2812, 0.8438, 0.1094, 0.8854, 0.2656, 0.7188, 0.1094, 0.6875, 0.1094, 0.6771, 0.2812, 0.7188, 0.2656, 0.8438, 0.2656, 0.7292, 0.2812, 0.7188, 0.2812, 0.8438, 0.0, 0.6667, 0.2812, 0.6667, 0.2812, 0.9062, 0.0, 0.9062, 0.2812, 0.6667, 0.0, 0.6667, 0.0, 0.9062, 0.2812, 0.9062, 0.0, 0.6667, 0.2812, 0.6667, 0.2812, 0.9062, 0.0, 0.9062, 0.2812, 0.6667, 0.0, 0.6667, 0.0, 0.9062, 0.2812, 0.9062, 0.4688, 0.5, 0.4062, 0.4792, 0.4062, 0.4479, 0.4531, 0.4583, 0.6719, 0.3958, 0.6719, 0.3958, 0.6719, 0.3958, 0.6719, 0.3958, 0.7656, -0.125, 0.7031, -0.1458, 0.7344, -0.1562, 0.75, -0.1562, 0.6719, 0.6979, 0.6719, 0.6979, 0.6719, 0.6979, 0.6719, 0.6979, 0.03125, 0.4688, 0.07812, 0.4896, 0.03125, 0.5208, 0.01562, 0.5104, 0.75, -0.1562, 0.7344, -0.1562, 0.75, -0.1771, 0.7656, -0.1667, 0.07812, 0.4479, 0.09375, 0.4479, 0.07812, 0.4896, 0.03125, 0.4688, 0.6094, 0.5729, 0.6562, 0.5625, 0.6562, 0.5833, 0.6094, 0.5833, 0.6094, 0.5833, 0.6562, 0.5833, 0.6562, 0.6042, 0.625, 0.6042, 0.4531, 0.4583, 0.4062, 0.4479, 0.3906, 0.4062, 0.4688, 0.4062, 0.7656, -0.1667, 0.75, -0.1771, 0.75, -0.2083, 0.7812, -0.1875, 0.3594, 0.3958, 0.3594, 0.4479, 0.2969, 0.4479, 0.2969, 0.3958, 0.2969, 0.3958, 0.2969, 0.3438, 0.3594, 0.3438, 0.3594, 0.3958])
me_cube_001.materials.append(mat_material)
me_cube_001.update()

# ---- objects
ob_shadelamp01 = bpy.data.objects.new('ShadeLamp01', me_cube_001)

# ---- transforms, parenting, visibility, modifiers, constraints
ob_shadelamp01.location = (0.0, 0.0, 0.0)

# ---- collection membership
col_collection.objects.link(ob_shadelamp01)

# ---- scene / render settings (as saved in the file)
scene.frame_start = 1; scene.frame_end = 250; scene.frame_set(1)
scene.render.engine = 'BLENDER_EEVEE_NEXT'
bpy.context.view_layer.update()

# ---- added for rendering (the .blend has no active camera and no usable light): camera, sun
cam_auto = bpy.data.cameras.new('AutoCamera')
cam_auto.lens = 50.0
cam_auto.sensor_width = 36.0
cam_auto.clip_end = 1000.0
ob_auto_camera = bpy.data.objects.new('AutoCamera', cam_auto)
scene.collection.objects.link(ob_auto_camera)
ob_auto_camera.location = (4.95018, -6.41827, 4.64387)
ob_auto_camera.rotation_euler = (1.09748, -7.21219e-08, 0.694738)
scene.camera = ob_auto_camera
light_auto_sun = bpy.data.lights.new('AutoSun', 'SUN')
light_auto_sun.energy = 3.0
light_auto_sun.angle = 0.0523599
ob_auto_sun = bpy.data.objects.new('AutoSun', light_auto_sun)
scene.collection.objects.link(ob_auto_sun)
ob_auto_sun.rotation_euler = (0.872665, 0.174533, 0.523599)
bpy.context.view_layer.update()
